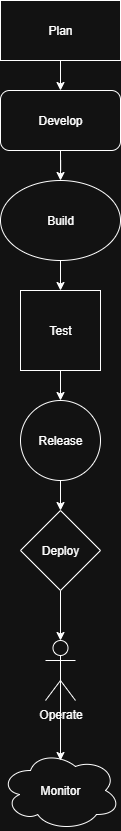

The diagram above was exported from draw.io. Its source (the exported page's mxGraphModel, read from the mxfile embedded in the PNG):
<mxGraphModel dx="1389" dy="749" grid="1" gridSize="10" guides="1" tooltips="1" connect="1" arrows="1" fold="1" page="1" pageScale="1" pageWidth="827" pageHeight="1169" math="0" shadow="0">
  <root>
    <mxCell id="0" />
    <mxCell id="1" parent="0" />
    <mxCell id="LARJ8bzhxyS5GJJVwxvM-9" style="edgeStyle=orthogonalEdgeStyle;rounded=0;orthogonalLoop=1;jettySize=auto;html=1;exitX=0.5;exitY=1;exitDx=0;exitDy=0;entryX=0.5;entryY=0;entryDx=0;entryDy=0;" edge="1" parent="1" source="LARJ8bzhxyS5GJJVwxvM-1" target="LARJ8bzhxyS5GJJVwxvM-2">
      <mxGeometry relative="1" as="geometry" />
    </mxCell>
    <mxCell id="LARJ8bzhxyS5GJJVwxvM-1" value="Plan" style="rounded=0;whiteSpace=wrap;html=1;" vertex="1" parent="1">
      <mxGeometry x="310" y="20" width="120" height="60" as="geometry" />
    </mxCell>
    <mxCell id="LARJ8bzhxyS5GJJVwxvM-10" style="edgeStyle=orthogonalEdgeStyle;rounded=0;orthogonalLoop=1;jettySize=auto;html=1;exitX=0.5;exitY=1;exitDx=0;exitDy=0;" edge="1" parent="1" source="LARJ8bzhxyS5GJJVwxvM-2" target="LARJ8bzhxyS5GJJVwxvM-3">
      <mxGeometry relative="1" as="geometry" />
    </mxCell>
    <mxCell id="LARJ8bzhxyS5GJJVwxvM-2" value="Develop" style="rounded=1;whiteSpace=wrap;html=1;" vertex="1" parent="1">
      <mxGeometry x="310" y="110" width="120" height="60" as="geometry" />
    </mxCell>
    <mxCell id="LARJ8bzhxyS5GJJVwxvM-11" style="edgeStyle=orthogonalEdgeStyle;rounded=0;orthogonalLoop=1;jettySize=auto;html=1;exitX=0.5;exitY=1;exitDx=0;exitDy=0;entryX=0.5;entryY=0;entryDx=0;entryDy=0;" edge="1" parent="1" source="LARJ8bzhxyS5GJJVwxvM-3" target="LARJ8bzhxyS5GJJVwxvM-4">
      <mxGeometry relative="1" as="geometry" />
    </mxCell>
    <mxCell id="LARJ8bzhxyS5GJJVwxvM-3" value="Build" style="ellipse;whiteSpace=wrap;html=1;" vertex="1" parent="1">
      <mxGeometry x="310" y="200" width="120" height="80" as="geometry" />
    </mxCell>
    <mxCell id="LARJ8bzhxyS5GJJVwxvM-12" style="edgeStyle=orthogonalEdgeStyle;rounded=0;orthogonalLoop=1;jettySize=auto;html=1;exitX=0.5;exitY=1;exitDx=0;exitDy=0;entryX=0.5;entryY=0;entryDx=0;entryDy=0;" edge="1" parent="1" source="LARJ8bzhxyS5GJJVwxvM-4" target="LARJ8bzhxyS5GJJVwxvM-5">
      <mxGeometry relative="1" as="geometry" />
    </mxCell>
    <mxCell id="LARJ8bzhxyS5GJJVwxvM-4" value="Test" style="whiteSpace=wrap;html=1;aspect=fixed;" vertex="1" parent="1">
      <mxGeometry x="330" y="310" width="80" height="80" as="geometry" />
    </mxCell>
    <mxCell id="LARJ8bzhxyS5GJJVwxvM-13" style="edgeStyle=orthogonalEdgeStyle;rounded=0;orthogonalLoop=1;jettySize=auto;html=1;exitX=0.5;exitY=1;exitDx=0;exitDy=0;entryX=0.5;entryY=0;entryDx=0;entryDy=0;" edge="1" parent="1" source="LARJ8bzhxyS5GJJVwxvM-5" target="LARJ8bzhxyS5GJJVwxvM-6">
      <mxGeometry relative="1" as="geometry" />
    </mxCell>
    <mxCell id="LARJ8bzhxyS5GJJVwxvM-5" value="Release" style="ellipse;whiteSpace=wrap;html=1;aspect=fixed;" vertex="1" parent="1">
      <mxGeometry x="330" y="420" width="80" height="80" as="geometry" />
    </mxCell>
    <mxCell id="LARJ8bzhxyS5GJJVwxvM-14" style="edgeStyle=orthogonalEdgeStyle;rounded=0;orthogonalLoop=1;jettySize=auto;html=1;exitX=0.5;exitY=1;exitDx=0;exitDy=0;" edge="1" parent="1" source="LARJ8bzhxyS5GJJVwxvM-6" target="LARJ8bzhxyS5GJJVwxvM-7">
      <mxGeometry relative="1" as="geometry" />
    </mxCell>
    <mxCell id="LARJ8bzhxyS5GJJVwxvM-6" value="Deploy" style="rhombus;whiteSpace=wrap;html=1;" vertex="1" parent="1">
      <mxGeometry x="330" y="530" width="80" height="80" as="geometry" />
    </mxCell>
    <mxCell id="LARJ8bzhxyS5GJJVwxvM-7" value="Operate" style="shape=umlActor;verticalLabelPosition=bottom;verticalAlign=top;html=1;outlineConnect=0;" vertex="1" parent="1">
      <mxGeometry x="355" y="660" width="30" height="60" as="geometry" />
    </mxCell>
    <mxCell id="LARJ8bzhxyS5GJJVwxvM-8" value="Monitor" style="ellipse;shape=cloud;whiteSpace=wrap;html=1;" vertex="1" parent="1">
      <mxGeometry x="310" y="770" width="120" height="80" as="geometry" />
    </mxCell>
    <mxCell id="LARJ8bzhxyS5GJJVwxvM-15" style="edgeStyle=orthogonalEdgeStyle;rounded=0;orthogonalLoop=1;jettySize=auto;html=1;exitX=0.5;exitY=0.5;exitDx=0;exitDy=0;exitPerimeter=0;entryX=0.5;entryY=0.125;entryDx=0;entryDy=0;entryPerimeter=0;" edge="1" parent="1" source="LARJ8bzhxyS5GJJVwxvM-7" target="LARJ8bzhxyS5GJJVwxvM-8">
      <mxGeometry relative="1" as="geometry" />
    </mxCell>
  </root>
</mxGraphModel>